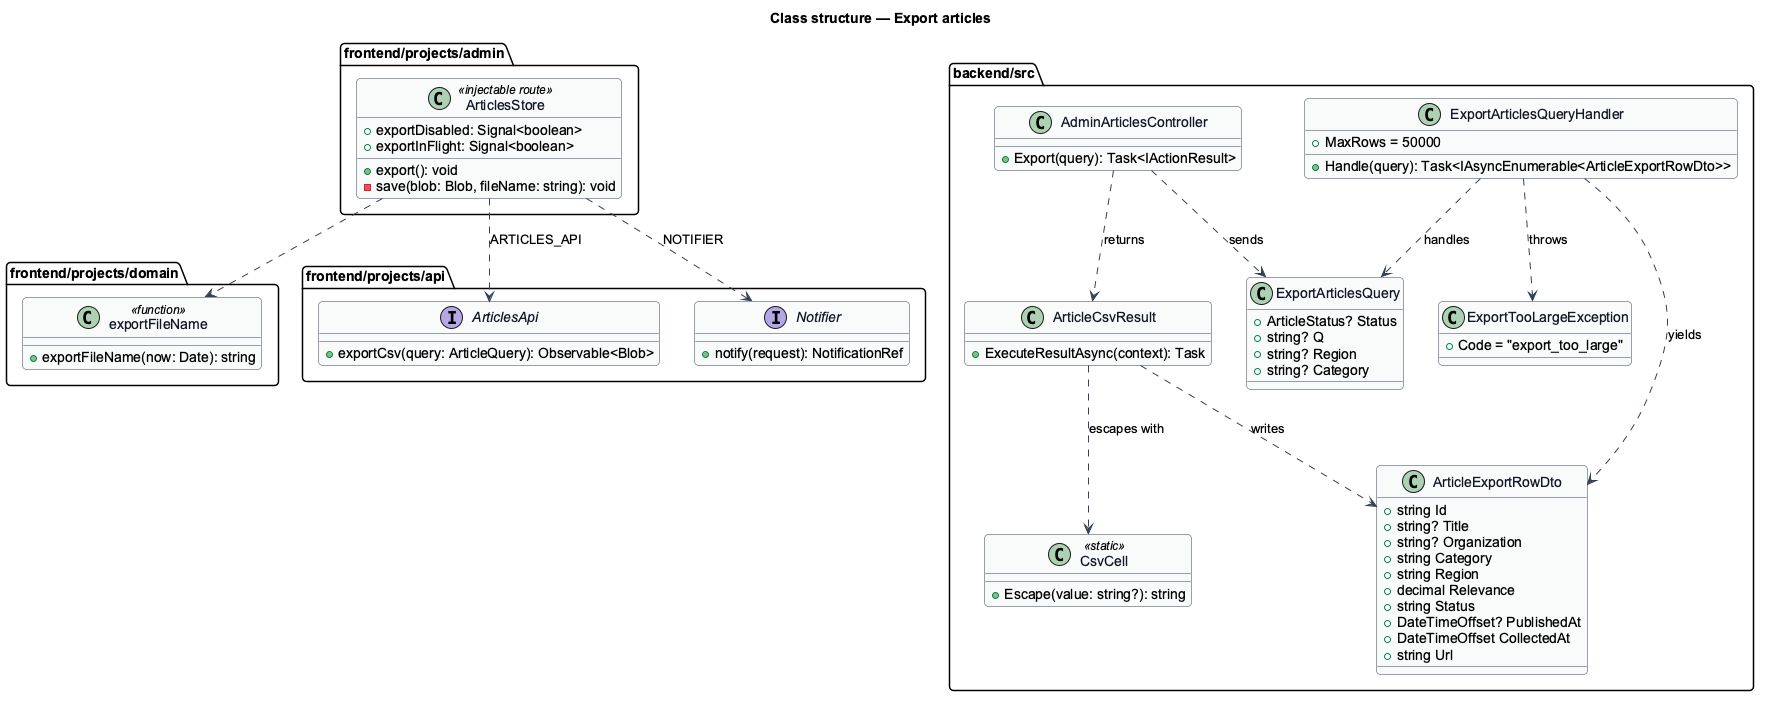

The diagram above was rendered by PlantUML. Its source (embedded in the PNG):
@startuml
' --- shared skin header ---
skinparam backgroundColor #FFFFFF
skinparam shadowing false
skinparam roundcorner 8
skinparam defaultFontName Arial
skinparam ArrowColor #344054
skinparam class {
  BorderColor #344054
  FontColor #101828
  BackgroundColor #F9FAFB
}
' --------------------------
title Class structure — Export articles

package "frontend/projects/admin" {
  class ArticlesStore <<injectable route>> {
    +exportDisabled: Signal<boolean>
    +exportInFlight: Signal<boolean>
    +export(): void
    -save(blob: Blob, fileName: string): void
  }
}
package "frontend/projects/domain" {
  class exportFileName <<function>> {
    +exportFileName(now: Date): string
  }
}
package "frontend/projects/api" {
  interface ArticlesApi {
    +exportCsv(query: ArticleQuery): Observable<Blob>
  }
  interface Notifier {
    +notify(request): NotificationRef
  }
}
package "backend/src" {
  class AdminArticlesController {
    +Export(query): Task<IActionResult>
  }
  class ExportArticlesQuery {
    +ArticleStatus? Status
    +string? Q
    +string? Region
    +string? Category
  }
  class ExportArticlesQueryHandler {
    +MaxRows = 50000
    +Handle(query): Task<IAsyncEnumerable<ArticleExportRowDto>>
  }
  class ArticleExportRowDto {
    +string Id
    +string? Title
    +string? Organization
    +string Category
    +string Region
    +decimal Relevance
    +string Status
    +DateTimeOffset? PublishedAt
    +DateTimeOffset CollectedAt
    +string Url
  }
  class ExportTooLargeException {
    +Code = "export_too_large"
  }
  class CsvCell <<static>> {
    +Escape(value: string?): string
  }
  class ArticleCsvResult {
    +ExecuteResultAsync(context): Task
  }
}

ArticlesStore ..> ArticlesApi : ARTICLES_API
ArticlesStore ..> Notifier : NOTIFIER
ArticlesStore ..> exportFileName
AdminArticlesController ..> ExportArticlesQuery : sends
ExportArticlesQueryHandler ..> ExportArticlesQuery : handles
ExportArticlesQueryHandler ..> ExportTooLargeException : throws
ExportArticlesQueryHandler ..> ArticleExportRowDto : yields
AdminArticlesController ..> ArticleCsvResult : returns
ArticleCsvResult ..> CsvCell : escapes with
ArticleCsvResult ..> ArticleExportRowDto : writes
@enduml